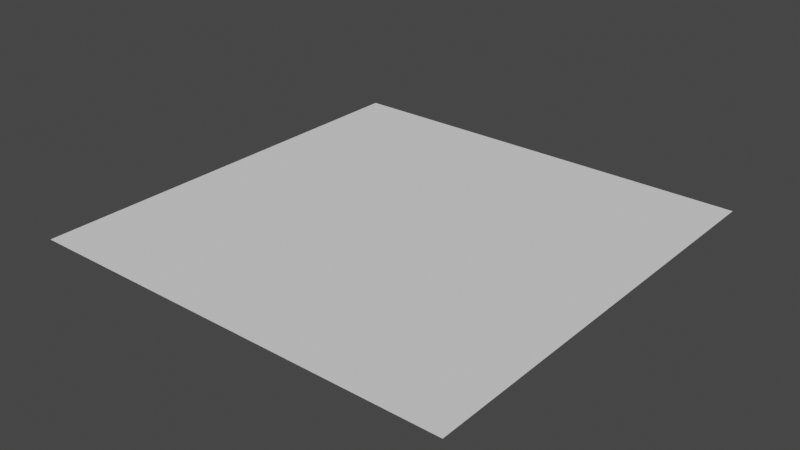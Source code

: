 # Source: floor.blend  (saved by Blender 2.93.20; exported with 4.5.12 LTS)
import bpy
from mathutils import Matrix  # noqa: F401  (used for matrix-valued properties, if any)

bpy.ops.wm.read_factory_settings(use_empty=True)
scene = bpy.context.scene
scene.name = 'Scene'

# ---- collections
col_collection = bpy.data.collections.new('Collection'); scene.collection.children.link(col_collection)

# ---- world
world_world = bpy.data.worlds.new('World'); scene.world = world_world
world_world.use_nodes = True; world_world.node_tree.nodes.clear()
_N = world_world.node_tree.nodes; _L = world_world.node_tree.links
n0 = _N.new('ShaderNodeOutputWorld'); n0.name = 'World Output'; n0.location = (300, 300)
n1 = _N.new('ShaderNodeBackground'); n1.name = 'Background'; n1.location = (10, 300)
n1.inputs[0].default_value = (0.05088, 0.05088, 0.05088, 1.0)
_L.new(n1.outputs[0], n0.inputs[0])
n0.is_active_output = True
world_world.color = (0.05088, 0.05088, 0.05088)
world_world.use_sun_shadow = False
world_world.sun_shadow_jitter_overblur = 0.0

# ---- meshes
me_plane = bpy.data.meshes.new('Plane')
me_plane.from_pydata([(-1.0, -1.0, 0.0), (1.0, -1.0, 0.0), (-1.0, 1.0, 0.0), (1.0, 1.0, 0.0)], [], [(0, 1, 3, 2)])
_uv = me_plane.uv_layers.new(name='UVMap')
_uv.uv.foreach_set('vector', [0.0, 0.0, 5.0, 0.0, 5.0, 5.0, 0.0, 5.0])
me_plane.use_remesh_fix_poles = True
me_plane.use_remesh_preserve_attributes = False
me_plane.update()

# ---- objects
ob_plane = bpy.data.objects.new('Plane', me_plane)

# ---- transforms, parenting, visibility, modifiers, constraints
ob_plane.location = (0.0, 0.0, 0.0)
ob_plane.scale = (5.0, 5.0, 1.0)

# ---- collection membership
col_collection.objects.link(ob_plane)

# ---- scene / render settings (as saved in the file)
scene.frame_start = 1; scene.frame_end = 250; scene.frame_set(1)
scene.render.engine = 'BLENDER_EEVEE_NEXT'
scene.cycles.use_denoising = False
scene.cycles.samples = 128
scene.cycles.sampling_pattern = 'TABULATED_SOBOL'
scene.cycles.use_adaptive_sampling = False
scene.cycles.use_light_tree = False
scene.view_settings.view_transform = 'Filmic'
bpy.context.view_layer.update()

# ---- added for rendering (the .blend has no active camera and no usable light): camera, sun
cam_auto = bpy.data.cameras.new('AutoCamera')
cam_auto.lens = 50.0
cam_auto.sensor_width = 36.0
cam_auto.clip_end = 1000.0
ob_auto_camera = bpy.data.objects.new('AutoCamera', cam_auto)
scene.collection.objects.link(ob_auto_camera)
ob_auto_camera.location = (13.0847, -15.7016, 10.4677)
ob_auto_camera.rotation_euler = (1.09748, -7.21219e-08, 0.694738)
scene.camera = ob_auto_camera
light_auto_sun = bpy.data.lights.new('AutoSun', 'SUN')
light_auto_sun.energy = 3.0
light_auto_sun.angle = 0.0523599
ob_auto_sun = bpy.data.objects.new('AutoSun', light_auto_sun)
scene.collection.objects.link(ob_auto_sun)
ob_auto_sun.rotation_euler = (0.872665, 0.174533, 0.523599)
bpy.context.view_layer.update()
